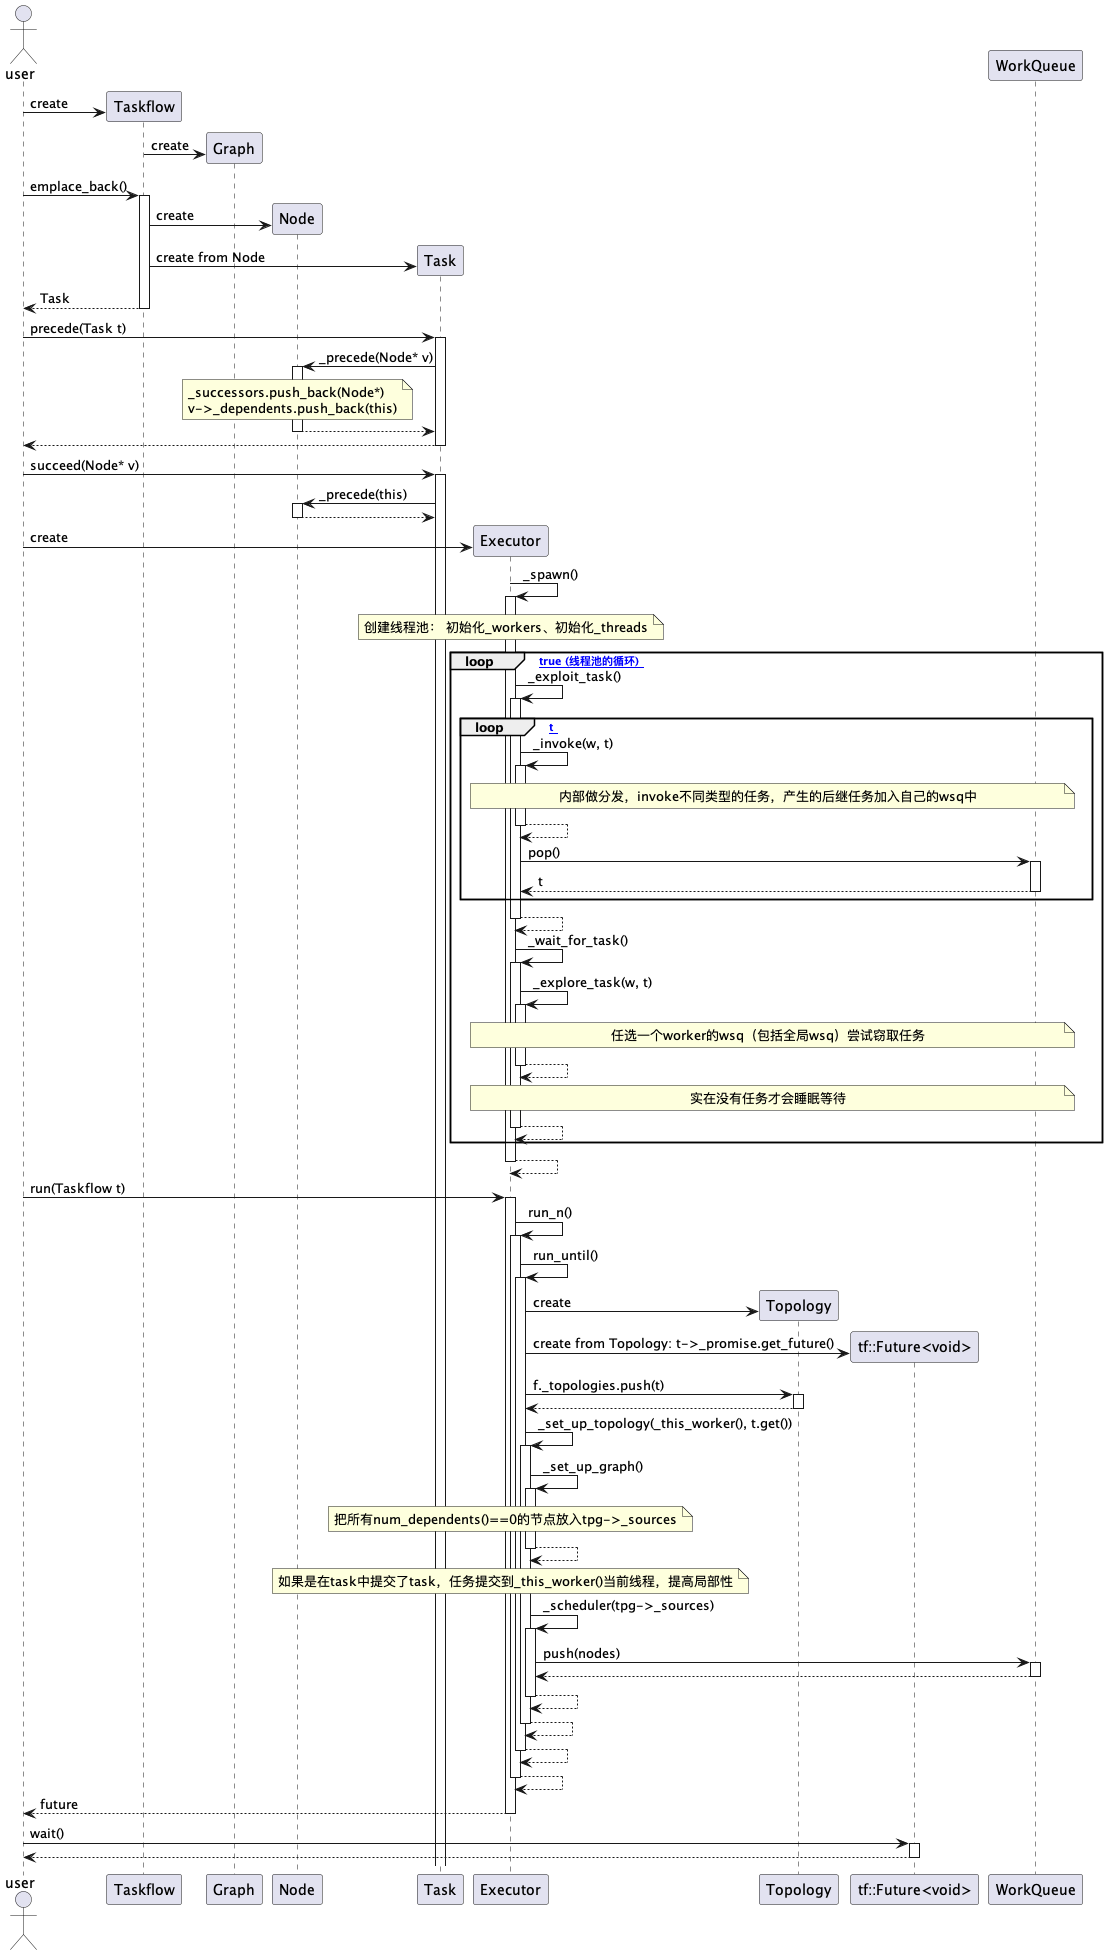

The diagram above was rendered by PlantUML. Its source (embedded in the PNG):
@startuml

actor user
participant Taskflow
participant Graph
participant Node
participant Task
participant Executor
participant Topology
participant "tf::Future<void>" as future
participant WorkQueue as _wsq

autoactivate on

user -> Taskflow ** : create
Taskflow -> Graph ** : create

user -> Taskflow: emplace_back()
    Taskflow -> Node **: create
    Taskflow -> Task **: create from Node
return Task

user -> Task: precede(Task t)
    Task -> Node: _precede(Node* v)
        note over Node
        _successors.push_back(Node*)
        v->_dependents.push_back(this)
        endnote
    return
return

user -> Task: succeed(Node* v)
    Task -> Node: _precede(this)
return


user -> Executor **: create
Executor -> Executor: _spawn()
    Note over Executor
    创建线程池： 初始化_workers、初始化_threads
    endnote
    loop [ while true (线程池的循环) ]
        Executor -> Executor: _exploit_task()
            loop [ while t ]
                Executor -> Executor: _invoke(w, t)
                    Note over Executor, _wsq
                    内部做分发，invoke不同类型的任务，产生的后继任务加入自己的wsq中
                    endnote
                return
                Executor -> _wsq: pop()
                return t
            end
        return
        Executor -> Executor: _wait_for_task()
            Executor -> Executor: _explore_task(w, t)
                Note over Executor, _wsq
                    任选一个worker的wsq（包括全局wsq）尝试窃取任务
                endnote
            return
            Note over Executor, _wsq
                实在没有任务才会睡眠等待
            endnote
        return
    end
return

user -> Executor: run(Taskflow t)
    Executor -> Executor: run_n()
        Executor -> Executor: run_until()
            Executor -> Topology ** : create

            Executor -> future **: create from Topology: t->_promise.get_future()

            Executor -> Topology: f._topologies.push(t)
            return
            Executor -> Executor: _set_up_topology(_this_worker(), t.get())
                Executor -> Executor: _set_up_graph()
                    Note over Executor
                    把所有num_dependents()==0的节点放入tpg->_sources
                    endnote
                return
                Note over Executor
                如果是在task中提交了task，任务提交到_this_worker()当前线程，提高局部性
                endnote
                Executor -> Executor: _scheduler(tpg->_sources)
                    Executor -> _wsq: push(nodes)
                    return
                return
            return

        return
    return
return future

user -> future: wait()
return

@enduml